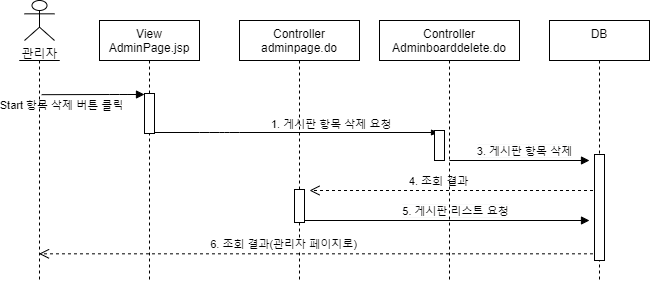

The diagram above was exported from draw.io. Its source (the exported page's mxGraphModel, read from the mxfile embedded in the PNG):
<mxGraphModel dx="1038" dy="491" grid="1" gridSize="10" guides="1" tooltips="1" connect="1" arrows="1" fold="1" page="1" pageScale="1" pageWidth="827" pageHeight="1169" math="0" shadow="0">
  <root>
    <mxCell id="jds-Bor74MFNG7h5Hulp-0" />
    <mxCell id="jds-Bor74MFNG7h5Hulp-1" parent="jds-Bor74MFNG7h5Hulp-0" />
    <mxCell id="9OJ2MqZXo42t0CQiIAnU-22" value="4. 조회 결과" style="html=1;verticalAlign=bottom;endArrow=open;dashed=1;endSize=8;" parent="jds-Bor74MFNG7h5Hulp-1" edge="1">
      <mxGeometry x="0.1153" relative="1" as="geometry">
        <mxPoint x="420" y="220" as="targetPoint" />
        <mxPoint x="709.5" y="220" as="sourcePoint" />
        <Array as="points" />
        <mxPoint as="offset" />
      </mxGeometry>
    </mxCell>
    <mxCell id="9OJ2MqZXo42t0CQiIAnU-20" value="&lt;div style=&quot;font-size: 12px ; background-color: rgb(248 , 249 , 250)&quot;&gt;&lt;span style=&quot;font-size: 11px ; background-color: rgb(255 , 255 , 255)&quot;&gt;5. 게시판 리스트 요청&lt;/span&gt;&lt;br&gt;&lt;/div&gt;" style="html=1;verticalAlign=bottom;endArrow=block;" parent="jds-Bor74MFNG7h5Hulp-1" source="9OJ2MqZXo42t0CQiIAnU-12" edge="1">
      <mxGeometry x="0.0768" relative="1" as="geometry">
        <mxPoint x="420.00380952380965" y="249.9999999999999" as="sourcePoint" />
        <mxPoint x="700" y="250" as="targetPoint" />
        <mxPoint as="offset" />
      </mxGeometry>
    </mxCell>
    <mxCell id="9OJ2MqZXo42t0CQiIAnU-0" value="&lt;div style=&quot;font-size: 12px ; background-color: rgb(248 , 249 , 250)&quot;&gt;&lt;span style=&quot;font-size: 11px ; background-color: rgb(255 , 255 , 255)&quot;&gt;3. 게시판 항목 삭제&lt;/span&gt;&lt;br&gt;&lt;/div&gt;" style="html=1;verticalAlign=bottom;endArrow=block;" parent="jds-Bor74MFNG7h5Hulp-1" edge="1">
      <mxGeometry x="0.0768" relative="1" as="geometry">
        <mxPoint x="560.0038095238097" y="189.9999999999999" as="sourcePoint" />
        <mxPoint x="700" y="189.9999999999999" as="targetPoint" />
        <mxPoint as="offset" />
      </mxGeometry>
    </mxCell>
    <mxCell id="9OJ2MqZXo42t0CQiIAnU-2" value="관리자" style="shape=umlActor;verticalLabelPosition=bottom;verticalAlign=top;html=1;outlineConnect=0;" parent="jds-Bor74MFNG7h5Hulp-1" vertex="1">
      <mxGeometry x="135" y="30" width="30" height="40" as="geometry" />
    </mxCell>
    <mxCell id="9OJ2MqZXo42t0CQiIAnU-3" value="" style="shape=umlLifeline;participant=umlActor;perimeter=lifelinePerimeter;whiteSpace=wrap;html=1;container=1;collapsible=0;recursiveResize=0;verticalAlign=top;spacingTop=36;outlineConnect=0;size=0;" parent="jds-Bor74MFNG7h5Hulp-1" vertex="1">
      <mxGeometry x="130" y="90" width="40" height="220" as="geometry" />
    </mxCell>
    <mxCell id="9OJ2MqZXo42t0CQiIAnU-4" value="DB&#10;" style="shape=umlLifeline;perimeter=lifelinePerimeter;container=1;collapsible=0;recursiveResize=0;rounded=0;shadow=0;strokeWidth=1;" parent="jds-Bor74MFNG7h5Hulp-1" vertex="1">
      <mxGeometry x="660" y="50" width="100" height="260" as="geometry" />
    </mxCell>
    <mxCell id="9OJ2MqZXo42t0CQiIAnU-5" value="" style="html=1;points=[];perimeter=orthogonalPerimeter;" parent="9OJ2MqZXo42t0CQiIAnU-4" vertex="1">
      <mxGeometry x="45" y="134" width="10" height="106" as="geometry" />
    </mxCell>
    <mxCell id="9OJ2MqZXo42t0CQiIAnU-7" value="View&#10;AdminPage.jsp" style="shape=umlLifeline;perimeter=lifelinePerimeter;container=1;collapsible=0;recursiveResize=0;rounded=0;shadow=0;strokeWidth=1;" parent="jds-Bor74MFNG7h5Hulp-1" vertex="1">
      <mxGeometry x="210" y="50" width="100" height="260" as="geometry" />
    </mxCell>
    <mxCell id="9OJ2MqZXo42t0CQiIAnU-8" value="" style="html=1;points=[];perimeter=orthogonalPerimeter;" parent="9OJ2MqZXo42t0CQiIAnU-7" vertex="1">
      <mxGeometry x="45" y="73" width="10" height="40" as="geometry" />
    </mxCell>
    <mxCell id="9OJ2MqZXo42t0CQiIAnU-9" value="Start 항목 삭제 버튼 클릭" style="html=1;verticalAlign=bottom;endArrow=block;labelBackgroundColor=none;exitX=0.555;exitY=0.129;exitDx=0;exitDy=0;exitPerimeter=0;" parent="jds-Bor74MFNG7h5Hulp-1" target="9OJ2MqZXo42t0CQiIAnU-8" edge="1">
      <mxGeometry x="-0.6194" y="-20" relative="1" as="geometry">
        <mxPoint x="152.20000000000005" y="124.17999999999995" as="sourcePoint" />
        <mxPoint x="415" y="310" as="targetPoint" />
        <Array as="points">
          <mxPoint x="230" y="124" />
        </Array>
        <mxPoint as="offset" />
      </mxGeometry>
    </mxCell>
    <mxCell id="9OJ2MqZXo42t0CQiIAnU-10" value="&lt;div style=&quot;text-align: center&quot;&gt;&lt;span style=&quot;font-size: 11px ; background-color: rgb(255 , 255 , 255)&quot;&gt;1. 게시판 항목 삭제 요청&lt;/span&gt;&lt;/div&gt;" style="text;whiteSpace=wrap;html=1;fillColor=#ffffff;" parent="jds-Bor74MFNG7h5Hulp-1" vertex="1">
      <mxGeometry x="380" y="140" width="140" height="19" as="geometry" />
    </mxCell>
    <mxCell id="9OJ2MqZXo42t0CQiIAnU-11" value="" style="endArrow=blockThin;endFill=1;endSize=6;html=1;" parent="jds-Bor74MFNG7h5Hulp-1" edge="1">
      <mxGeometry width="160" relative="1" as="geometry">
        <mxPoint x="265" y="162" as="sourcePoint" />
        <mxPoint x="550" y="162" as="targetPoint" />
        <Array as="points">
          <mxPoint x="320" y="162" />
          <mxPoint x="340" y="162" />
        </Array>
      </mxGeometry>
    </mxCell>
    <mxCell id="9OJ2MqZXo42t0CQiIAnU-12" value="Controller&#10;adminpage.do" style="shape=umlLifeline;perimeter=lifelinePerimeter;container=1;collapsible=0;recursiveResize=0;rounded=0;shadow=0;strokeWidth=1;" parent="jds-Bor74MFNG7h5Hulp-1" vertex="1">
      <mxGeometry x="350" y="50" width="120" height="260" as="geometry" />
    </mxCell>
    <mxCell id="9OJ2MqZXo42t0CQiIAnU-13" value="" style="html=1;points=[];perimeter=orthogonalPerimeter;" parent="9OJ2MqZXo42t0CQiIAnU-12" vertex="1">
      <mxGeometry x="55" y="169" width="10" height="33" as="geometry" />
    </mxCell>
    <mxCell id="9OJ2MqZXo42t0CQiIAnU-15" value="Controller&#10;Adminboarddelete.do" style="shape=umlLifeline;perimeter=lifelinePerimeter;container=1;collapsible=0;recursiveResize=0;rounded=0;shadow=0;strokeWidth=1;" parent="jds-Bor74MFNG7h5Hulp-1" vertex="1">
      <mxGeometry x="490" y="50" width="140" height="260" as="geometry" />
    </mxCell>
    <mxCell id="9OJ2MqZXo42t0CQiIAnU-16" value="" style="html=1;points=[];perimeter=orthogonalPerimeter;" parent="9OJ2MqZXo42t0CQiIAnU-15" vertex="1">
      <mxGeometry x="55" y="110" width="10" height="30" as="geometry" />
    </mxCell>
    <mxCell id="9OJ2MqZXo42t0CQiIAnU-19" value="6. 조회 결과(관리자 페이지로)" style="html=1;verticalAlign=bottom;endArrow=open;dashed=1;endSize=8;exitX=-0.152;exitY=0.937;exitDx=0;exitDy=0;exitPerimeter=0;" parent="jds-Bor74MFNG7h5Hulp-1" source="9OJ2MqZXo42t0CQiIAnU-5" target="9OJ2MqZXo42t0CQiIAnU-3" edge="1">
      <mxGeometry x="0.1153" relative="1" as="geometry">
        <mxPoint x="280.00380952380954" y="239.9999999999999" as="targetPoint" />
        <mxPoint x="510" y="320" as="sourcePoint" />
        <Array as="points" />
        <mxPoint as="offset" />
      </mxGeometry>
    </mxCell>
  </root>
</mxGraphModel>